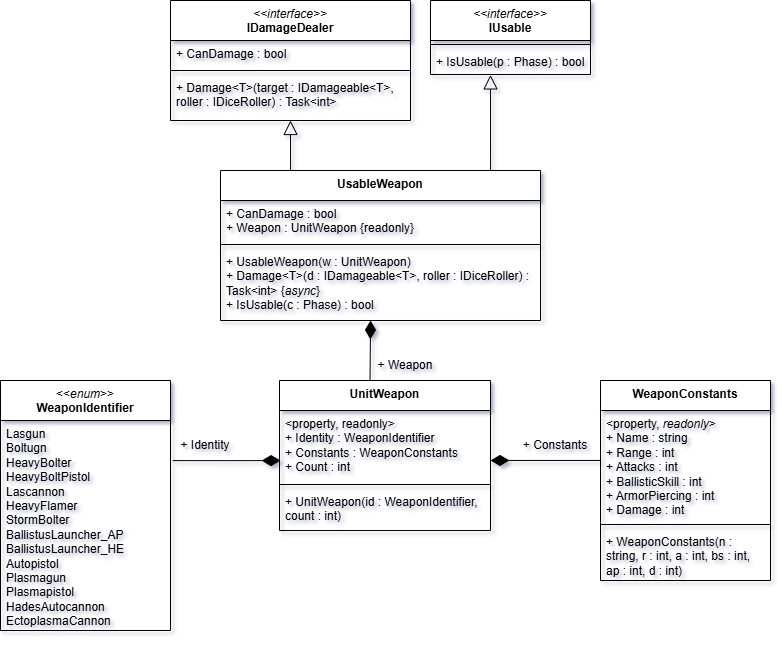

The diagram above was exported from draw.io. Its source (the exported page's mxGraphModel, read from the mxfile embedded in the PNG):
<mxGraphModel dx="1428" dy="841" grid="1" gridSize="10" guides="1" tooltips="1" connect="1" arrows="1" fold="1" page="1" pageScale="1" pageWidth="827" pageHeight="1169" math="0" shadow="0">
  <root>
    <mxCell id="0" />
    <mxCell id="1" parent="0" />
    <mxCell id="rrJvEfx8AMWLQd6sfXpZ-1" value="&lt;div&gt;&lt;span style=&quot;font-weight: normal;&quot;&gt;&lt;i&gt;&amp;lt;&amp;lt;interface&amp;gt;&amp;gt;&lt;/i&gt;&lt;/span&gt;&lt;/div&gt;IDamageDealer" style="swimlane;fontStyle=1;align=center;verticalAlign=top;childLayout=stackLayout;horizontal=1;startSize=40;horizontalStack=0;resizeParent=1;resizeParentMax=0;resizeLast=0;collapsible=1;marginBottom=0;whiteSpace=wrap;html=1;labelBackgroundColor=none;" vertex="1" parent="1">
      <mxGeometry x="200" y="20" width="240" height="120" as="geometry" />
    </mxCell>
    <mxCell id="rrJvEfx8AMWLQd6sfXpZ-2" value="+ CanDamage : bool" style="text;strokeColor=none;fillColor=none;align=left;verticalAlign=top;spacingLeft=4;spacingRight=4;overflow=hidden;rotatable=0;points=[[0,0.5],[1,0.5]];portConstraint=eastwest;whiteSpace=wrap;html=1;labelBackgroundColor=none;" vertex="1" parent="rrJvEfx8AMWLQd6sfXpZ-1">
      <mxGeometry y="40" width="240" height="26" as="geometry" />
    </mxCell>
    <mxCell id="rrJvEfx8AMWLQd6sfXpZ-3" value="" style="line;strokeWidth=1;fillColor=none;align=left;verticalAlign=middle;spacingTop=-1;spacingLeft=3;spacingRight=3;rotatable=0;labelPosition=right;points=[];portConstraint=eastwest;labelBackgroundColor=none;" vertex="1" parent="rrJvEfx8AMWLQd6sfXpZ-1">
      <mxGeometry y="66" width="240" height="8" as="geometry" />
    </mxCell>
    <mxCell id="rrJvEfx8AMWLQd6sfXpZ-4" value="+ Damage&amp;lt;T&amp;gt;(target : IDamageable&amp;lt;T&amp;gt;, roller : IDiceRoller) : Task&amp;lt;int&amp;gt;" style="text;strokeColor=none;fillColor=none;align=left;verticalAlign=top;spacingLeft=4;spacingRight=4;overflow=hidden;rotatable=0;points=[[0,0.5],[1,0.5]];portConstraint=eastwest;whiteSpace=wrap;html=1;labelBackgroundColor=none;" vertex="1" parent="rrJvEfx8AMWLQd6sfXpZ-1">
      <mxGeometry y="74" width="240" height="46" as="geometry" />
    </mxCell>
    <mxCell id="rrJvEfx8AMWLQd6sfXpZ-5" value="&lt;div&gt;&lt;span style=&quot;font-weight: normal;&quot;&gt;&lt;i&gt;&amp;lt;&amp;lt;interface&amp;gt;&amp;gt;&lt;/i&gt;&lt;/span&gt;&lt;/div&gt;IUsable" style="swimlane;fontStyle=1;align=center;verticalAlign=top;childLayout=stackLayout;horizontal=1;startSize=40;horizontalStack=0;resizeParent=1;resizeParentMax=0;resizeLast=0;collapsible=1;marginBottom=0;whiteSpace=wrap;html=1;labelBackgroundColor=none;" vertex="1" parent="1">
      <mxGeometry x="460" y="20" width="160" height="74" as="geometry" />
    </mxCell>
    <mxCell id="rrJvEfx8AMWLQd6sfXpZ-6" value="" style="line;strokeWidth=1;fillColor=none;align=left;verticalAlign=middle;spacingTop=-1;spacingLeft=3;spacingRight=3;rotatable=0;labelPosition=right;points=[];portConstraint=eastwest;labelBackgroundColor=none;" vertex="1" parent="rrJvEfx8AMWLQd6sfXpZ-5">
      <mxGeometry y="40" width="160" height="8" as="geometry" />
    </mxCell>
    <mxCell id="rrJvEfx8AMWLQd6sfXpZ-7" value="+ IsUsable(p : Phase) : bool" style="text;strokeColor=none;fillColor=none;align=left;verticalAlign=top;spacingLeft=4;spacingRight=4;overflow=hidden;rotatable=0;points=[[0,0.5],[1,0.5]];portConstraint=eastwest;whiteSpace=wrap;html=1;labelBackgroundColor=none;" vertex="1" parent="rrJvEfx8AMWLQd6sfXpZ-5">
      <mxGeometry y="48" width="160" height="26" as="geometry" />
    </mxCell>
    <mxCell id="wlcapoudno3wUfF9-PKh-1" value="&lt;div&gt;&lt;span style=&quot;background-color: transparent; color: light-dark(rgb(0, 0, 0), rgb(255, 255, 255));&quot;&gt;WeaponConstants&lt;/span&gt;&lt;/div&gt;" style="swimlane;fontStyle=1;align=center;verticalAlign=top;childLayout=stackLayout;horizontal=1;startSize=30;horizontalStack=0;resizeParent=1;resizeParentMax=0;resizeLast=0;collapsible=1;marginBottom=0;whiteSpace=wrap;html=1;labelBackgroundColor=none;" vertex="1" parent="1">
      <mxGeometry x="630" y="400" width="170" height="200" as="geometry" />
    </mxCell>
    <mxCell id="wlcapoudno3wUfF9-PKh-2" value="&lt;div&gt;&amp;lt;property, &lt;i&gt;readonly&lt;/i&gt;&amp;gt;&lt;/div&gt;+ Name : string&lt;div&gt;+ Range : int&lt;/div&gt;&lt;div&gt;+ Attacks : int&lt;/div&gt;&lt;div&gt;+ BallisticSkill : int&lt;/div&gt;&lt;div&gt;+ ArmorPiercing : int&lt;/div&gt;&lt;div&gt;+ Damage : int&lt;/div&gt;" style="text;strokeColor=none;fillColor=none;align=left;verticalAlign=top;spacingLeft=4;spacingRight=4;overflow=hidden;rotatable=0;points=[[0,0.5],[1,0.5]];portConstraint=eastwest;whiteSpace=wrap;html=1;labelBackgroundColor=none;" vertex="1" parent="wlcapoudno3wUfF9-PKh-1">
      <mxGeometry y="30" width="170" height="110" as="geometry" />
    </mxCell>
    <mxCell id="wlcapoudno3wUfF9-PKh-3" value="" style="line;strokeWidth=1;fillColor=none;align=left;verticalAlign=middle;spacingTop=-1;spacingLeft=3;spacingRight=3;rotatable=0;labelPosition=right;points=[];portConstraint=eastwest;labelBackgroundColor=none;" vertex="1" parent="wlcapoudno3wUfF9-PKh-1">
      <mxGeometry y="140" width="170" height="8" as="geometry" />
    </mxCell>
    <mxCell id="wlcapoudno3wUfF9-PKh-4" value="+ WeaponConstants(n : string, r : int, a : int, bs : int, ap : int, d : int)" style="text;strokeColor=none;fillColor=none;align=left;verticalAlign=top;spacingLeft=4;spacingRight=4;overflow=hidden;rotatable=0;points=[[0,0.5],[1,0.5]];portConstraint=eastwest;whiteSpace=wrap;html=1;labelBackgroundColor=none;" vertex="1" parent="wlcapoudno3wUfF9-PKh-1">
      <mxGeometry y="148" width="170" height="52" as="geometry" />
    </mxCell>
    <mxCell id="wlcapoudno3wUfF9-PKh-9" value="&lt;div&gt;&lt;span style=&quot;background-color: transparent; color: light-dark(rgb(0, 0, 0), rgb(255, 255, 255)); font-weight: normal;&quot;&gt;&amp;lt;&amp;lt;&lt;i&gt;enum&lt;/i&gt;&amp;gt;&amp;gt;&lt;/span&gt;&lt;/div&gt;&lt;div&gt;&lt;span style=&quot;background-color: transparent; color: light-dark(rgb(0, 0, 0), rgb(255, 255, 255));&quot;&gt;WeaponIdentifier&lt;/span&gt;&lt;/div&gt;" style="swimlane;fontStyle=1;align=center;verticalAlign=top;childLayout=stackLayout;horizontal=1;startSize=40;horizontalStack=0;resizeParent=1;resizeParentMax=0;resizeLast=0;collapsible=1;marginBottom=0;whiteSpace=wrap;html=1;labelBackgroundColor=none;" vertex="1" parent="1">
      <mxGeometry x="30" y="400" width="170" height="250" as="geometry" />
    </mxCell>
    <mxCell id="wlcapoudno3wUfF9-PKh-10" value="Lasgun&lt;div&gt;Boltugn&lt;/div&gt;&lt;div&gt;HeavyBolter&lt;/div&gt;&lt;div&gt;HeavyBoltPistol&lt;/div&gt;&lt;div&gt;Lascannon&lt;/div&gt;&lt;div&gt;HeavyFlamer&lt;/div&gt;&lt;div&gt;StormBolter&lt;/div&gt;&lt;div&gt;BallistusLauncher_AP&lt;/div&gt;&lt;div&gt;BallistusLauncher_HE&lt;/div&gt;&lt;div&gt;Autopistol&lt;/div&gt;&lt;div&gt;Plasmagun&lt;/div&gt;&lt;div&gt;Plasmapistol&lt;/div&gt;&lt;div&gt;HadesAutocannon&lt;/div&gt;&lt;div&gt;EctoplasmaCannon&lt;/div&gt;" style="text;strokeColor=none;fillColor=none;align=left;verticalAlign=top;spacingLeft=4;spacingRight=4;overflow=hidden;rotatable=0;points=[[0,0.5],[1,0.5]];portConstraint=eastwest;whiteSpace=wrap;html=1;labelBackgroundColor=none;" vertex="1" parent="wlcapoudno3wUfF9-PKh-9">
      <mxGeometry y="40" width="170" height="210" as="geometry" />
    </mxCell>
    <mxCell id="wlcapoudno3wUfF9-PKh-13" value="&lt;div&gt;&lt;span style=&quot;background-color: transparent; color: light-dark(rgb(0, 0, 0), rgb(255, 255, 255));&quot;&gt;UnitWeapon&lt;/span&gt;&lt;/div&gt;" style="swimlane;fontStyle=1;align=center;verticalAlign=top;childLayout=stackLayout;horizontal=1;startSize=30;horizontalStack=0;resizeParent=1;resizeParentMax=0;resizeLast=0;collapsible=1;marginBottom=0;whiteSpace=wrap;html=1;labelBackgroundColor=none;" vertex="1" parent="1">
      <mxGeometry x="309" y="400" width="211" height="150" as="geometry" />
    </mxCell>
    <mxCell id="wlcapoudno3wUfF9-PKh-14" value="&lt;div&gt;&amp;lt;property, readonly&amp;gt;&lt;/div&gt;+ Identity : WeaponIdentifier&lt;div&gt;+ Constants : WeaponConstants&lt;/div&gt;&lt;div&gt;+ Count : int&lt;/div&gt;" style="text;strokeColor=none;fillColor=none;align=left;verticalAlign=top;spacingLeft=4;spacingRight=4;overflow=hidden;rotatable=0;points=[[0,0.5],[1,0.5]];portConstraint=eastwest;whiteSpace=wrap;html=1;labelBackgroundColor=none;" vertex="1" parent="wlcapoudno3wUfF9-PKh-13">
      <mxGeometry y="30" width="211" height="70" as="geometry" />
    </mxCell>
    <mxCell id="wlcapoudno3wUfF9-PKh-15" value="" style="line;strokeWidth=1;fillColor=none;align=left;verticalAlign=middle;spacingTop=-1;spacingLeft=3;spacingRight=3;rotatable=0;labelPosition=right;points=[];portConstraint=eastwest;labelBackgroundColor=none;" vertex="1" parent="wlcapoudno3wUfF9-PKh-13">
      <mxGeometry y="100" width="211" height="8" as="geometry" />
    </mxCell>
    <mxCell id="wlcapoudno3wUfF9-PKh-16" value="+ UnitWeapon(id : WeaponIdentifier, count : int)" style="text;strokeColor=none;fillColor=none;align=left;verticalAlign=top;spacingLeft=4;spacingRight=4;overflow=hidden;rotatable=0;points=[[0,0.5],[1,0.5]];portConstraint=eastwest;whiteSpace=wrap;html=1;labelBackgroundColor=none;" vertex="1" parent="wlcapoudno3wUfF9-PKh-13">
      <mxGeometry y="108" width="211" height="42" as="geometry" />
    </mxCell>
    <mxCell id="wlcapoudno3wUfF9-PKh-17" value="&lt;div&gt;&lt;span style=&quot;background-color: transparent; color: light-dark(rgb(0, 0, 0), rgb(255, 255, 255));&quot;&gt;UsableWeapon&lt;/span&gt;&lt;/div&gt;" style="swimlane;fontStyle=1;align=center;verticalAlign=top;childLayout=stackLayout;horizontal=1;startSize=30;horizontalStack=0;resizeParent=1;resizeParentMax=0;resizeLast=0;collapsible=1;marginBottom=0;whiteSpace=wrap;html=1;labelBackgroundColor=none;" vertex="1" parent="1">
      <mxGeometry x="250" y="190" width="320" height="150" as="geometry" />
    </mxCell>
    <mxCell id="wlcapoudno3wUfF9-PKh-18" value="+ CanDamage : bool&lt;div&gt;+ Weapon : UnitWeapon {readonly}&lt;/div&gt;" style="text;strokeColor=none;fillColor=none;align=left;verticalAlign=top;spacingLeft=4;spacingRight=4;overflow=hidden;rotatable=0;points=[[0,0.5],[1,0.5]];portConstraint=eastwest;whiteSpace=wrap;html=1;labelBackgroundColor=none;" vertex="1" parent="wlcapoudno3wUfF9-PKh-17">
      <mxGeometry y="30" width="320" height="40" as="geometry" />
    </mxCell>
    <mxCell id="wlcapoudno3wUfF9-PKh-19" value="" style="line;strokeWidth=1;fillColor=none;align=left;verticalAlign=middle;spacingTop=-1;spacingLeft=3;spacingRight=3;rotatable=0;labelPosition=right;points=[];portConstraint=eastwest;labelBackgroundColor=none;" vertex="1" parent="wlcapoudno3wUfF9-PKh-17">
      <mxGeometry y="70" width="320" height="8" as="geometry" />
    </mxCell>
    <mxCell id="wlcapoudno3wUfF9-PKh-20" value="+ UsableWeapon(w : UnitWeapon)&lt;div&gt;+ Damage&amp;lt;T&amp;gt;(d : IDamageable&amp;lt;T&amp;gt;, roller : IDiceRoller) : Task&amp;lt;int&amp;gt; {&lt;i&gt;async&lt;/i&gt;}&lt;/div&gt;&lt;div&gt;+ IsUsable(c : Phase) : bool&lt;/div&gt;" style="text;strokeColor=none;fillColor=none;align=left;verticalAlign=top;spacingLeft=4;spacingRight=4;overflow=hidden;rotatable=0;points=[[0,0.5],[1,0.5]];portConstraint=eastwest;whiteSpace=wrap;html=1;labelBackgroundColor=none;" vertex="1" parent="wlcapoudno3wUfF9-PKh-17">
      <mxGeometry y="78" width="320" height="72" as="geometry" />
    </mxCell>
    <mxCell id="wlcapoudno3wUfF9-PKh-21" value="" style="endArrow=diamondThin;html=1;rounded=0;endFill=1;endSize=16;labelBackgroundColor=none;fontColor=default;entryX=1;entryY=0.714;entryDx=0;entryDy=0;entryPerimeter=0;exitX=0;exitY=0.454;exitDx=0;exitDy=0;exitPerimeter=0;" edge="1" parent="1" source="wlcapoudno3wUfF9-PKh-2" target="wlcapoudno3wUfF9-PKh-14">
      <mxGeometry width="50" height="50" relative="1" as="geometry">
        <mxPoint x="300" y="680" as="sourcePoint" />
        <mxPoint x="550" y="490" as="targetPoint" />
        <Array as="points" />
      </mxGeometry>
    </mxCell>
    <mxCell id="wlcapoudno3wUfF9-PKh-22" value="" style="endArrow=diamondThin;html=1;rounded=0;endFill=1;endSize=16;labelBackgroundColor=none;fontColor=default;entryX=0.005;entryY=0.716;entryDx=0;entryDy=0;exitX=1.013;exitY=0.191;exitDx=0;exitDy=0;exitPerimeter=0;entryPerimeter=0;" edge="1" parent="1" source="wlcapoudno3wUfF9-PKh-10" target="wlcapoudno3wUfF9-PKh-14">
      <mxGeometry width="50" height="50" relative="1" as="geometry">
        <mxPoint x="290" y="670" as="sourcePoint" />
        <mxPoint x="380" y="590" as="targetPoint" />
        <Array as="points" />
      </mxGeometry>
    </mxCell>
    <mxCell id="wlcapoudno3wUfF9-PKh-24" value="" style="endArrow=diamondThin;html=1;rounded=0;endFill=1;endSize=16;labelBackgroundColor=none;fontColor=default;exitX=0.429;exitY=0;exitDx=0;exitDy=0;exitPerimeter=0;entryX=0.469;entryY=1;entryDx=0;entryDy=0;entryPerimeter=0;" edge="1" parent="1" source="wlcapoudno3wUfF9-PKh-13" target="wlcapoudno3wUfF9-PKh-20">
      <mxGeometry width="50" height="50" relative="1" as="geometry">
        <mxPoint x="350" y="440" as="sourcePoint" />
        <mxPoint x="400" y="360" as="targetPoint" />
        <Array as="points" />
      </mxGeometry>
    </mxCell>
    <mxCell id="wlcapoudno3wUfF9-PKh-25" value="" style="endArrow=block;html=1;rounded=0;endFill=0;endSize=12;labelBackgroundColor=none;fontColor=default;entryX=0.375;entryY=1.015;entryDx=0;entryDy=0;entryPerimeter=0;exitX=0.844;exitY=0;exitDx=0;exitDy=0;exitPerimeter=0;" edge="1" parent="1" source="wlcapoudno3wUfF9-PKh-17" target="rrJvEfx8AMWLQd6sfXpZ-7">
      <mxGeometry width="50" height="50" relative="1" as="geometry">
        <mxPoint x="520" y="180" as="sourcePoint" />
        <mxPoint x="520" y="110" as="targetPoint" />
        <Array as="points" />
      </mxGeometry>
    </mxCell>
    <mxCell id="wlcapoudno3wUfF9-PKh-26" value="" style="endArrow=block;html=1;rounded=0;endFill=0;endSize=12;labelBackgroundColor=none;fontColor=default;entryX=0.5;entryY=1;entryDx=0;entryDy=0;entryPerimeter=0;exitX=0.219;exitY=0;exitDx=0;exitDy=0;exitPerimeter=0;" edge="1" parent="1" source="wlcapoudno3wUfF9-PKh-17" target="rrJvEfx8AMWLQd6sfXpZ-4">
      <mxGeometry width="50" height="50" relative="1" as="geometry">
        <mxPoint x="250" y="240" as="sourcePoint" />
        <mxPoint x="340" y="160" as="targetPoint" />
        <Array as="points" />
      </mxGeometry>
    </mxCell>
    <mxCell id="4mlP0BMo9vkTXqnO-I3e-1" value="+ Weapon" style="text;html=1;align=center;verticalAlign=middle;whiteSpace=wrap;rounded=0;" vertex="1" parent="1">
      <mxGeometry x="390" y="370" width="90" height="30" as="geometry" />
    </mxCell>
    <mxCell id="4mlP0BMo9vkTXqnO-I3e-2" value="+ Constants" style="text;html=1;align=center;verticalAlign=middle;whiteSpace=wrap;rounded=0;" vertex="1" parent="1">
      <mxGeometry x="540" y="450" width="90" height="30" as="geometry" />
    </mxCell>
    <mxCell id="4mlP0BMo9vkTXqnO-I3e-3" value="+ Identity" style="text;html=1;align=center;verticalAlign=middle;whiteSpace=wrap;rounded=0;" vertex="1" parent="1">
      <mxGeometry x="200" y="450" width="70" height="30" as="geometry" />
    </mxCell>
  </root>
</mxGraphModel>